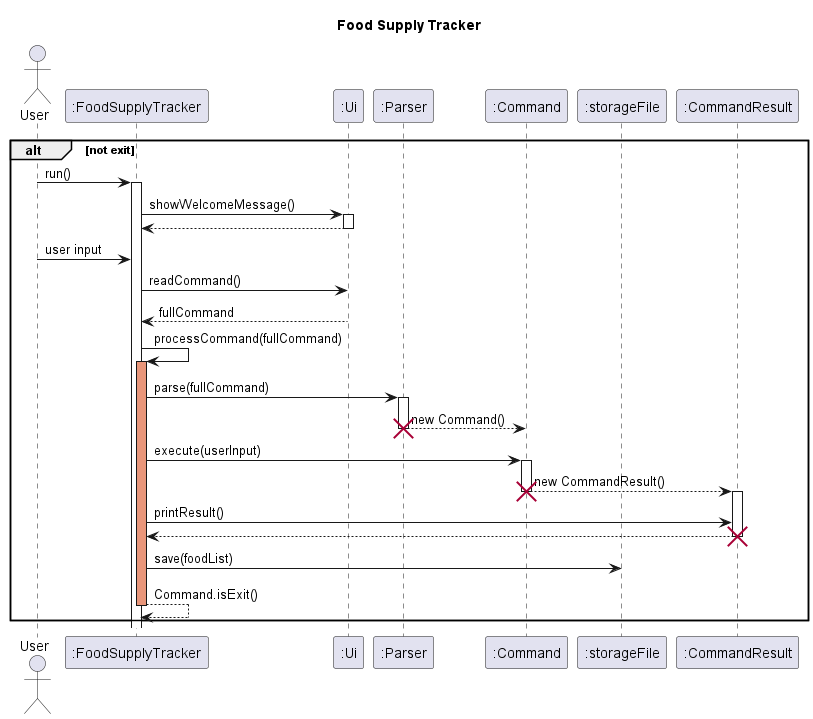

The diagram above was rendered by PlantUML. Its source (embedded in the PNG):
@startuml
title Food Supply Tracker

actor User
participant ":FoodSupplyTracker"
participant ":Ui"
participant ":Parser"
participant ":Command"
participant ":storageFile"

alt not exit
User -> ":FoodSupplyTracker": run()
activate ":FoodSupplyTracker"
":FoodSupplyTracker" -> ":Ui": showWelcomeMessage()
activate ":Ui"
":Ui" --> ":FoodSupplyTracker":
deactivate ":Ui"
User -> ":FoodSupplyTracker": user input
":FoodSupplyTracker" -> ":Ui": readCommand()
":Ui" --> ":FoodSupplyTracker":fullCommand

":FoodSupplyTracker" -> ":FoodSupplyTracker": processCommand(fullCommand)
activate ":FoodSupplyTracker" #DarkSalmon
":FoodSupplyTracker" -> ":Parser" : parse(fullCommand)
activate ":Parser"
":Parser" --> ":Command": new Command()
deactivate ":Parser"
destroy ":Parser"
":FoodSupplyTracker" -> ":Command": execute(userInput)
activate ":Command"

participant ":CommandResult"
":Command" --> ":CommandResult": new CommandResult()
deactivate ":Command"
destroy ":Command"
activate ":CommandResult"
":FoodSupplyTracker"->":CommandResult": printResult()
":CommandResult" --> ":FoodSupplyTracker"
deactivate ":CommandResult"
destroy  ":CommandResult"
":FoodSupplyTracker" -> ":storageFile": save(foodList)
":FoodSupplyTracker" --> ":FoodSupplyTracker": Command.isExit()
deactivate ":FoodSupplyTracker"
end
@enduml